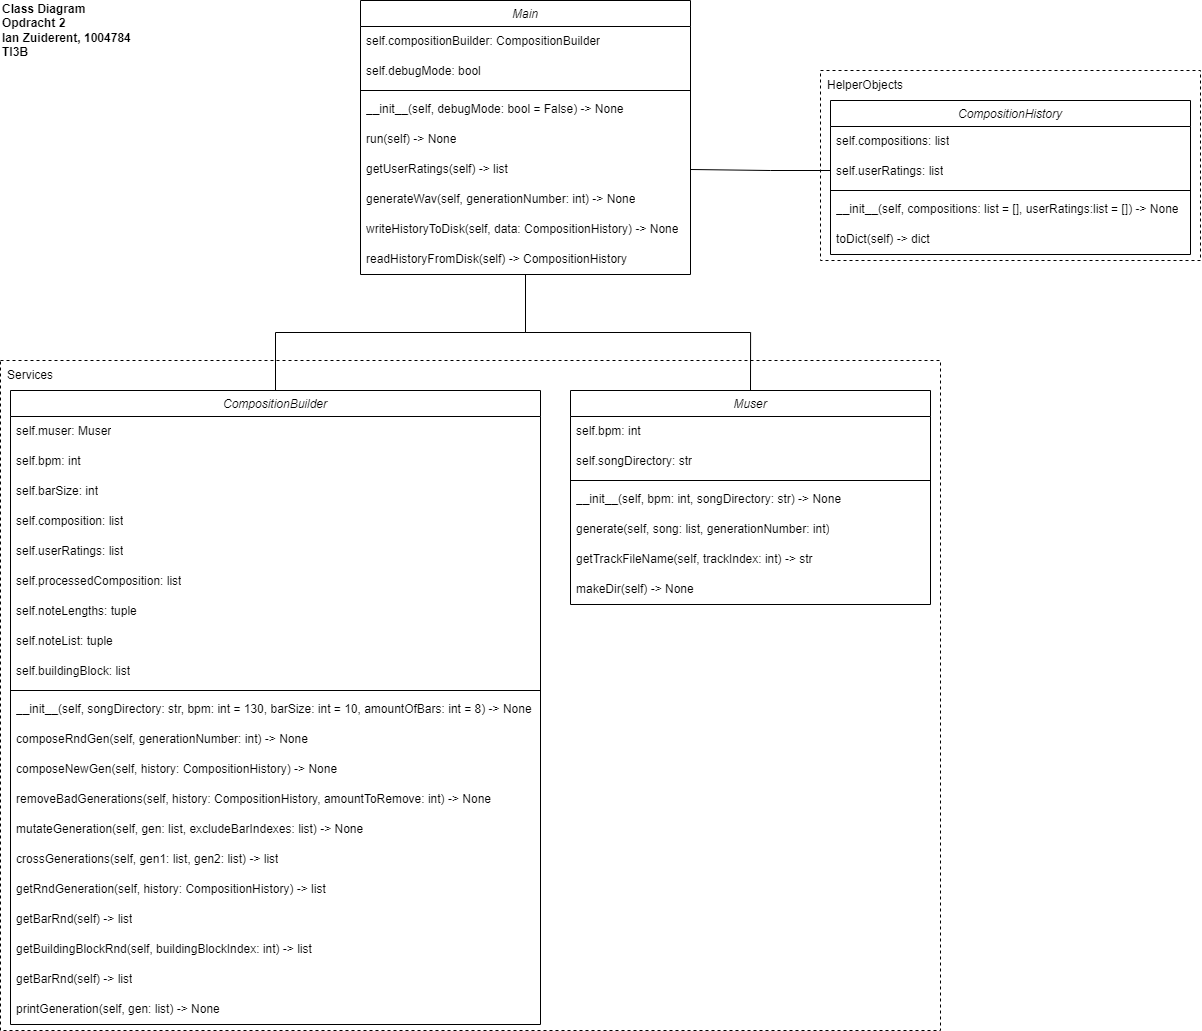

The diagram above was exported from draw.io. Its source (the exported page's mxGraphModel, read from the mxfile embedded in the PNG):
<mxGraphModel dx="3007" dy="1520" grid="1" gridSize="10" guides="1" tooltips="1" connect="1" arrows="1" fold="1" page="0" pageScale="1" pageWidth="827" pageHeight="1169" background="#ffffff" math="0" shadow="0">
  <root>
    <mxCell id="WIyWlLk6GJQsqaUBKTNV-0" />
    <mxCell id="WIyWlLk6GJQsqaUBKTNV-1" parent="WIyWlLk6GJQsqaUBKTNV-0" />
    <mxCell id="kLi7Ac2ogVszGn0iUE3x-55" value="" style="rounded=0;whiteSpace=wrap;html=1;fillColor=none;dashed=1;" vertex="1" parent="WIyWlLk6GJQsqaUBKTNV-1">
      <mxGeometry x="770" y="140" width="380" height="190" as="geometry" />
    </mxCell>
    <mxCell id="kLi7Ac2ogVszGn0iUE3x-51" value="" style="rounded=0;whiteSpace=wrap;html=1;fillColor=none;dashed=1;" vertex="1" parent="WIyWlLk6GJQsqaUBKTNV-1">
      <mxGeometry x="-50" y="430" width="940" height="670" as="geometry" />
    </mxCell>
    <mxCell id="zkfFHV4jXpPFQw0GAbJ--0" value="Main" style="swimlane;fontStyle=2;align=center;verticalAlign=top;childLayout=stackLayout;horizontal=1;startSize=26;horizontalStack=0;resizeParent=1;resizeLast=0;collapsible=1;marginBottom=0;rounded=0;shadow=0;strokeWidth=1;" parent="WIyWlLk6GJQsqaUBKTNV-1" vertex="1">
      <mxGeometry x="310" y="70" width="330" height="274" as="geometry">
        <mxRectangle x="230" y="140" width="160" height="26" as="alternateBounds" />
      </mxGeometry>
    </mxCell>
    <mxCell id="kLi7Ac2ogVszGn0iUE3x-2" value="self.compositionBuilder: CompositionBuilder" style="text;strokeColor=none;fillColor=none;align=left;verticalAlign=middle;spacingLeft=4;spacingRight=4;overflow=hidden;points=[[0,0.5],[1,0.5]];portConstraint=eastwest;rotatable=0;whiteSpace=wrap;html=1;" vertex="1" parent="zkfFHV4jXpPFQw0GAbJ--0">
      <mxGeometry y="26" width="330" height="30" as="geometry" />
    </mxCell>
    <mxCell id="kLi7Ac2ogVszGn0iUE3x-1" value="self.debugMode: bool" style="text;strokeColor=none;fillColor=none;align=left;verticalAlign=middle;spacingLeft=4;spacingRight=4;overflow=hidden;points=[[0,0.5],[1,0.5]];portConstraint=eastwest;rotatable=0;whiteSpace=wrap;html=1;" vertex="1" parent="zkfFHV4jXpPFQw0GAbJ--0">
      <mxGeometry y="56" width="330" height="30" as="geometry" />
    </mxCell>
    <mxCell id="zkfFHV4jXpPFQw0GAbJ--4" value="" style="line;html=1;strokeWidth=1;align=left;verticalAlign=middle;spacingTop=-1;spacingLeft=3;spacingRight=3;rotatable=0;labelPosition=right;points=[];portConstraint=eastwest;" parent="zkfFHV4jXpPFQw0GAbJ--0" vertex="1">
      <mxGeometry y="86" width="330" height="8" as="geometry" />
    </mxCell>
    <mxCell id="kLi7Ac2ogVszGn0iUE3x-0" value="__init__(self, debugMode: bool = False) -&amp;gt; None" style="text;strokeColor=none;fillColor=none;align=left;verticalAlign=middle;spacingLeft=4;spacingRight=4;overflow=hidden;points=[[0,0.5],[1,0.5]];portConstraint=eastwest;rotatable=0;whiteSpace=wrap;html=1;" vertex="1" parent="zkfFHV4jXpPFQw0GAbJ--0">
      <mxGeometry y="94" width="330" height="30" as="geometry" />
    </mxCell>
    <mxCell id="kLi7Ac2ogVszGn0iUE3x-3" value="run(self) -&amp;gt; None" style="text;strokeColor=none;fillColor=none;align=left;verticalAlign=middle;spacingLeft=4;spacingRight=4;overflow=hidden;points=[[0,0.5],[1,0.5]];portConstraint=eastwest;rotatable=0;whiteSpace=wrap;html=1;" vertex="1" parent="zkfFHV4jXpPFQw0GAbJ--0">
      <mxGeometry y="124" width="330" height="30" as="geometry" />
    </mxCell>
    <mxCell id="kLi7Ac2ogVszGn0iUE3x-4" value="getUserRatings(self) -&amp;gt; list" style="text;strokeColor=none;fillColor=none;align=left;verticalAlign=middle;spacingLeft=4;spacingRight=4;overflow=hidden;points=[[0,0.5],[1,0.5]];portConstraint=eastwest;rotatable=0;whiteSpace=wrap;html=1;" vertex="1" parent="zkfFHV4jXpPFQw0GAbJ--0">
      <mxGeometry y="154" width="330" height="30" as="geometry" />
    </mxCell>
    <mxCell id="kLi7Ac2ogVszGn0iUE3x-5" value="generateWav(self, generationNumber: int) -&amp;gt; None" style="text;strokeColor=none;fillColor=none;align=left;verticalAlign=middle;spacingLeft=4;spacingRight=4;overflow=hidden;points=[[0,0.5],[1,0.5]];portConstraint=eastwest;rotatable=0;whiteSpace=wrap;html=1;" vertex="1" parent="zkfFHV4jXpPFQw0GAbJ--0">
      <mxGeometry y="184" width="330" height="30" as="geometry" />
    </mxCell>
    <mxCell id="kLi7Ac2ogVszGn0iUE3x-6" value="writeHistoryToDisk(self, data: CompositionHistory) -&amp;gt; None" style="text;strokeColor=none;fillColor=none;align=left;verticalAlign=middle;spacingLeft=4;spacingRight=4;overflow=hidden;points=[[0,0.5],[1,0.5]];portConstraint=eastwest;rotatable=0;whiteSpace=wrap;html=1;" vertex="1" parent="zkfFHV4jXpPFQw0GAbJ--0">
      <mxGeometry y="214" width="330" height="30" as="geometry" />
    </mxCell>
    <mxCell id="kLi7Ac2ogVszGn0iUE3x-7" value="readHistoryFromDisk(self) -&amp;gt; CompositionHistory" style="text;strokeColor=none;fillColor=none;align=left;verticalAlign=middle;spacingLeft=4;spacingRight=4;overflow=hidden;points=[[0,0.5],[1,0.5]];portConstraint=eastwest;rotatable=0;whiteSpace=wrap;html=1;" vertex="1" parent="zkfFHV4jXpPFQw0GAbJ--0">
      <mxGeometry y="244" width="330" height="30" as="geometry" />
    </mxCell>
    <mxCell id="kLi7Ac2ogVszGn0iUE3x-8" value="CompositionHistory" style="swimlane;fontStyle=2;align=center;verticalAlign=top;childLayout=stackLayout;horizontal=1;startSize=26;horizontalStack=0;resizeParent=1;resizeLast=0;collapsible=1;marginBottom=0;rounded=0;shadow=0;strokeWidth=1;" vertex="1" parent="WIyWlLk6GJQsqaUBKTNV-1">
      <mxGeometry x="780" y="170" width="360" height="154" as="geometry">
        <mxRectangle x="230" y="140" width="160" height="26" as="alternateBounds" />
      </mxGeometry>
    </mxCell>
    <mxCell id="kLi7Ac2ogVszGn0iUE3x-9" value="self.compositions: list" style="text;strokeColor=none;fillColor=none;align=left;verticalAlign=middle;spacingLeft=4;spacingRight=4;overflow=hidden;points=[[0,0.5],[1,0.5]];portConstraint=eastwest;rotatable=0;whiteSpace=wrap;html=1;" vertex="1" parent="kLi7Ac2ogVszGn0iUE3x-8">
      <mxGeometry y="26" width="360" height="30" as="geometry" />
    </mxCell>
    <mxCell id="kLi7Ac2ogVszGn0iUE3x-10" value="self.userRatings: list" style="text;strokeColor=none;fillColor=none;align=left;verticalAlign=middle;spacingLeft=4;spacingRight=4;overflow=hidden;points=[[0,0.5],[1,0.5]];portConstraint=eastwest;rotatable=0;whiteSpace=wrap;html=1;" vertex="1" parent="kLi7Ac2ogVszGn0iUE3x-8">
      <mxGeometry y="56" width="360" height="30" as="geometry" />
    </mxCell>
    <mxCell id="kLi7Ac2ogVszGn0iUE3x-11" value="" style="line;html=1;strokeWidth=1;align=left;verticalAlign=middle;spacingTop=-1;spacingLeft=3;spacingRight=3;rotatable=0;labelPosition=right;points=[];portConstraint=eastwest;" vertex="1" parent="kLi7Ac2ogVszGn0iUE3x-8">
      <mxGeometry y="86" width="360" height="8" as="geometry" />
    </mxCell>
    <mxCell id="kLi7Ac2ogVszGn0iUE3x-12" value="__init__(self, compositions: list = [], userRatings:list = []) -&amp;gt; None" style="text;strokeColor=none;fillColor=none;align=left;verticalAlign=middle;spacingLeft=4;spacingRight=4;overflow=hidden;points=[[0,0.5],[1,0.5]];portConstraint=eastwest;rotatable=0;whiteSpace=wrap;html=1;" vertex="1" parent="kLi7Ac2ogVszGn0iUE3x-8">
      <mxGeometry y="94" width="360" height="30" as="geometry" />
    </mxCell>
    <mxCell id="kLi7Ac2ogVszGn0iUE3x-18" value="toDict(self) -&amp;gt; dict" style="text;strokeColor=none;fillColor=none;align=left;verticalAlign=middle;spacingLeft=4;spacingRight=4;overflow=hidden;points=[[0,0.5],[1,0.5]];portConstraint=eastwest;rotatable=0;whiteSpace=wrap;html=1;" vertex="1" parent="kLi7Ac2ogVszGn0iUE3x-8">
      <mxGeometry y="124" width="360" height="30" as="geometry" />
    </mxCell>
    <mxCell id="kLi7Ac2ogVszGn0iUE3x-53" style="edgeStyle=orthogonalEdgeStyle;rounded=0;orthogonalLoop=1;jettySize=auto;html=1;exitX=0.5;exitY=0;exitDx=0;exitDy=0;endArrow=none;endFill=0;" edge="1" parent="WIyWlLk6GJQsqaUBKTNV-1" source="kLi7Ac2ogVszGn0iUE3x-19" target="zkfFHV4jXpPFQw0GAbJ--0">
      <mxGeometry relative="1" as="geometry" />
    </mxCell>
    <mxCell id="kLi7Ac2ogVszGn0iUE3x-19" value="CompositionBuilder" style="swimlane;fontStyle=2;align=center;verticalAlign=top;childLayout=stackLayout;horizontal=1;startSize=26;horizontalStack=0;resizeParent=1;resizeLast=0;collapsible=1;marginBottom=0;rounded=0;shadow=0;strokeWidth=1;" vertex="1" parent="WIyWlLk6GJQsqaUBKTNV-1">
      <mxGeometry x="-40" y="460" width="530" height="634" as="geometry">
        <mxRectangle x="230" y="140" width="160" height="26" as="alternateBounds" />
      </mxGeometry>
    </mxCell>
    <mxCell id="kLi7Ac2ogVszGn0iUE3x-20" value="self.muser: Muser" style="text;strokeColor=none;fillColor=none;align=left;verticalAlign=middle;spacingLeft=4;spacingRight=4;overflow=hidden;points=[[0,0.5],[1,0.5]];portConstraint=eastwest;rotatable=0;whiteSpace=wrap;html=1;" vertex="1" parent="kLi7Ac2ogVszGn0iUE3x-19">
      <mxGeometry y="26" width="530" height="30" as="geometry" />
    </mxCell>
    <mxCell id="kLi7Ac2ogVszGn0iUE3x-21" value="self.bpm: int" style="text;strokeColor=none;fillColor=none;align=left;verticalAlign=middle;spacingLeft=4;spacingRight=4;overflow=hidden;points=[[0,0.5],[1,0.5]];portConstraint=eastwest;rotatable=0;whiteSpace=wrap;html=1;" vertex="1" parent="kLi7Ac2ogVszGn0iUE3x-19">
      <mxGeometry y="56" width="530" height="30" as="geometry" />
    </mxCell>
    <mxCell id="kLi7Ac2ogVszGn0iUE3x-25" value="self.barSize: int" style="text;strokeColor=none;fillColor=none;align=left;verticalAlign=middle;spacingLeft=4;spacingRight=4;overflow=hidden;points=[[0,0.5],[1,0.5]];portConstraint=eastwest;rotatable=0;whiteSpace=wrap;html=1;" vertex="1" parent="kLi7Ac2ogVszGn0iUE3x-19">
      <mxGeometry y="86" width="530" height="30" as="geometry" />
    </mxCell>
    <mxCell id="kLi7Ac2ogVszGn0iUE3x-26" value="self.composition: list" style="text;strokeColor=none;fillColor=none;align=left;verticalAlign=middle;spacingLeft=4;spacingRight=4;overflow=hidden;points=[[0,0.5],[1,0.5]];portConstraint=eastwest;rotatable=0;whiteSpace=wrap;html=1;" vertex="1" parent="kLi7Ac2ogVszGn0iUE3x-19">
      <mxGeometry y="116" width="530" height="30" as="geometry" />
    </mxCell>
    <mxCell id="kLi7Ac2ogVszGn0iUE3x-27" value="self.userRatings: list" style="text;strokeColor=none;fillColor=none;align=left;verticalAlign=middle;spacingLeft=4;spacingRight=4;overflow=hidden;points=[[0,0.5],[1,0.5]];portConstraint=eastwest;rotatable=0;whiteSpace=wrap;html=1;" vertex="1" parent="kLi7Ac2ogVszGn0iUE3x-19">
      <mxGeometry y="146" width="530" height="30" as="geometry" />
    </mxCell>
    <mxCell id="kLi7Ac2ogVszGn0iUE3x-28" value="self.processedComposition: list" style="text;strokeColor=none;fillColor=none;align=left;verticalAlign=middle;spacingLeft=4;spacingRight=4;overflow=hidden;points=[[0,0.5],[1,0.5]];portConstraint=eastwest;rotatable=0;whiteSpace=wrap;html=1;" vertex="1" parent="kLi7Ac2ogVszGn0iUE3x-19">
      <mxGeometry y="176" width="530" height="30" as="geometry" />
    </mxCell>
    <mxCell id="kLi7Ac2ogVszGn0iUE3x-29" value="self.noteLengths: tuple" style="text;strokeColor=none;fillColor=none;align=left;verticalAlign=middle;spacingLeft=4;spacingRight=4;overflow=hidden;points=[[0,0.5],[1,0.5]];portConstraint=eastwest;rotatable=0;whiteSpace=wrap;html=1;" vertex="1" parent="kLi7Ac2ogVszGn0iUE3x-19">
      <mxGeometry y="206" width="530" height="30" as="geometry" />
    </mxCell>
    <mxCell id="kLi7Ac2ogVszGn0iUE3x-30" value="self.noteList: tuple" style="text;strokeColor=none;fillColor=none;align=left;verticalAlign=middle;spacingLeft=4;spacingRight=4;overflow=hidden;points=[[0,0.5],[1,0.5]];portConstraint=eastwest;rotatable=0;whiteSpace=wrap;html=1;" vertex="1" parent="kLi7Ac2ogVszGn0iUE3x-19">
      <mxGeometry y="236" width="530" height="30" as="geometry" />
    </mxCell>
    <mxCell id="kLi7Ac2ogVszGn0iUE3x-31" value="self.buildingBlock: list" style="text;strokeColor=none;fillColor=none;align=left;verticalAlign=middle;spacingLeft=4;spacingRight=4;overflow=hidden;points=[[0,0.5],[1,0.5]];portConstraint=eastwest;rotatable=0;whiteSpace=wrap;html=1;" vertex="1" parent="kLi7Ac2ogVszGn0iUE3x-19">
      <mxGeometry y="266" width="530" height="30" as="geometry" />
    </mxCell>
    <mxCell id="kLi7Ac2ogVszGn0iUE3x-22" value="" style="line;html=1;strokeWidth=1;align=left;verticalAlign=middle;spacingTop=-1;spacingLeft=3;spacingRight=3;rotatable=0;labelPosition=right;points=[];portConstraint=eastwest;" vertex="1" parent="kLi7Ac2ogVszGn0iUE3x-19">
      <mxGeometry y="296" width="530" height="8" as="geometry" />
    </mxCell>
    <mxCell id="kLi7Ac2ogVszGn0iUE3x-23" value="__init__(self, songDirectory: str, bpm: int = 130, barSize: int = 10, amountOfBars: int = 8) -&amp;gt; None" style="text;strokeColor=none;fillColor=none;align=left;verticalAlign=middle;spacingLeft=4;spacingRight=4;overflow=hidden;points=[[0,0.5],[1,0.5]];portConstraint=eastwest;rotatable=0;whiteSpace=wrap;html=1;" vertex="1" parent="kLi7Ac2ogVszGn0iUE3x-19">
      <mxGeometry y="304" width="530" height="30" as="geometry" />
    </mxCell>
    <mxCell id="kLi7Ac2ogVszGn0iUE3x-24" value="composeRndGen(self, generationNumber: int) -&amp;gt; None" style="text;strokeColor=none;fillColor=none;align=left;verticalAlign=middle;spacingLeft=4;spacingRight=4;overflow=hidden;points=[[0,0.5],[1,0.5]];portConstraint=eastwest;rotatable=0;whiteSpace=wrap;html=1;" vertex="1" parent="kLi7Ac2ogVszGn0iUE3x-19">
      <mxGeometry y="334" width="530" height="30" as="geometry" />
    </mxCell>
    <mxCell id="kLi7Ac2ogVszGn0iUE3x-33" value="composeNewGen(self, history: CompositionHistory) -&amp;gt; None" style="text;strokeColor=none;fillColor=none;align=left;verticalAlign=middle;spacingLeft=4;spacingRight=4;overflow=hidden;points=[[0,0.5],[1,0.5]];portConstraint=eastwest;rotatable=0;whiteSpace=wrap;html=1;" vertex="1" parent="kLi7Ac2ogVszGn0iUE3x-19">
      <mxGeometry y="364" width="530" height="30" as="geometry" />
    </mxCell>
    <mxCell id="kLi7Ac2ogVszGn0iUE3x-35" value="removeBadGenerations(self, history: CompositionHistory, amountToRemove: int) -&amp;gt; None" style="text;strokeColor=none;fillColor=none;align=left;verticalAlign=middle;spacingLeft=4;spacingRight=4;overflow=hidden;points=[[0,0.5],[1,0.5]];portConstraint=eastwest;rotatable=0;whiteSpace=wrap;html=1;" vertex="1" parent="kLi7Ac2ogVszGn0iUE3x-19">
      <mxGeometry y="394" width="530" height="30" as="geometry" />
    </mxCell>
    <mxCell id="kLi7Ac2ogVszGn0iUE3x-36" value="mutateGeneration(self, gen: list, excludeBarIndexes: list) -&amp;gt; None" style="text;strokeColor=none;fillColor=none;align=left;verticalAlign=middle;spacingLeft=4;spacingRight=4;overflow=hidden;points=[[0,0.5],[1,0.5]];portConstraint=eastwest;rotatable=0;whiteSpace=wrap;html=1;" vertex="1" parent="kLi7Ac2ogVszGn0iUE3x-19">
      <mxGeometry y="424" width="530" height="30" as="geometry" />
    </mxCell>
    <mxCell id="kLi7Ac2ogVszGn0iUE3x-37" value="crossGenerations(self, gen1: list, gen2: list) -&amp;gt; list" style="text;strokeColor=none;fillColor=none;align=left;verticalAlign=middle;spacingLeft=4;spacingRight=4;overflow=hidden;points=[[0,0.5],[1,0.5]];portConstraint=eastwest;rotatable=0;whiteSpace=wrap;html=1;" vertex="1" parent="kLi7Ac2ogVszGn0iUE3x-19">
      <mxGeometry y="454" width="530" height="30" as="geometry" />
    </mxCell>
    <mxCell id="kLi7Ac2ogVszGn0iUE3x-38" value="getRndGeneration(self, history: CompositionHistory) -&amp;gt; list" style="text;strokeColor=none;fillColor=none;align=left;verticalAlign=middle;spacingLeft=4;spacingRight=4;overflow=hidden;points=[[0,0.5],[1,0.5]];portConstraint=eastwest;rotatable=0;whiteSpace=wrap;html=1;" vertex="1" parent="kLi7Ac2ogVszGn0iUE3x-19">
      <mxGeometry y="484" width="530" height="30" as="geometry" />
    </mxCell>
    <mxCell id="kLi7Ac2ogVszGn0iUE3x-39" value="getBarRnd(self) -&amp;gt; list" style="text;strokeColor=none;fillColor=none;align=left;verticalAlign=middle;spacingLeft=4;spacingRight=4;overflow=hidden;points=[[0,0.5],[1,0.5]];portConstraint=eastwest;rotatable=0;whiteSpace=wrap;html=1;" vertex="1" parent="kLi7Ac2ogVszGn0iUE3x-19">
      <mxGeometry y="514" width="530" height="30" as="geometry" />
    </mxCell>
    <mxCell id="kLi7Ac2ogVszGn0iUE3x-40" value="getBuildingBlockRnd(self, buildingBlockIndex: int) -&amp;gt; list" style="text;strokeColor=none;fillColor=none;align=left;verticalAlign=middle;spacingLeft=4;spacingRight=4;overflow=hidden;points=[[0,0.5],[1,0.5]];portConstraint=eastwest;rotatable=0;whiteSpace=wrap;html=1;" vertex="1" parent="kLi7Ac2ogVszGn0iUE3x-19">
      <mxGeometry y="544" width="530" height="30" as="geometry" />
    </mxCell>
    <mxCell id="kLi7Ac2ogVszGn0iUE3x-41" value="getBarRnd(self) -&amp;gt; list" style="text;strokeColor=none;fillColor=none;align=left;verticalAlign=middle;spacingLeft=4;spacingRight=4;overflow=hidden;points=[[0,0.5],[1,0.5]];portConstraint=eastwest;rotatable=0;whiteSpace=wrap;html=1;" vertex="1" parent="kLi7Ac2ogVszGn0iUE3x-19">
      <mxGeometry y="574" width="530" height="30" as="geometry" />
    </mxCell>
    <mxCell id="kLi7Ac2ogVszGn0iUE3x-42" value="printGeneration(self, gen: list) -&amp;gt; None" style="text;strokeColor=none;fillColor=none;align=left;verticalAlign=middle;spacingLeft=4;spacingRight=4;overflow=hidden;points=[[0,0.5],[1,0.5]];portConstraint=eastwest;rotatable=0;whiteSpace=wrap;html=1;" vertex="1" parent="kLi7Ac2ogVszGn0iUE3x-19">
      <mxGeometry y="604" width="530" height="30" as="geometry" />
    </mxCell>
    <mxCell id="kLi7Ac2ogVszGn0iUE3x-54" style="edgeStyle=orthogonalEdgeStyle;rounded=0;orthogonalLoop=1;jettySize=auto;html=1;exitX=0.5;exitY=0;exitDx=0;exitDy=0;endArrow=none;endFill=0;" edge="1" parent="WIyWlLk6GJQsqaUBKTNV-1" source="kLi7Ac2ogVszGn0iUE3x-43" target="zkfFHV4jXpPFQw0GAbJ--0">
      <mxGeometry relative="1" as="geometry" />
    </mxCell>
    <mxCell id="kLi7Ac2ogVszGn0iUE3x-43" value="Muser" style="swimlane;fontStyle=2;align=center;verticalAlign=top;childLayout=stackLayout;horizontal=1;startSize=26;horizontalStack=0;resizeParent=1;resizeLast=0;collapsible=1;marginBottom=0;rounded=0;shadow=0;strokeWidth=1;" vertex="1" parent="WIyWlLk6GJQsqaUBKTNV-1">
      <mxGeometry x="520" y="460" width="360" height="214" as="geometry">
        <mxRectangle x="230" y="140" width="160" height="26" as="alternateBounds" />
      </mxGeometry>
    </mxCell>
    <mxCell id="kLi7Ac2ogVszGn0iUE3x-44" value="self.bpm: int" style="text;strokeColor=none;fillColor=none;align=left;verticalAlign=middle;spacingLeft=4;spacingRight=4;overflow=hidden;points=[[0,0.5],[1,0.5]];portConstraint=eastwest;rotatable=0;whiteSpace=wrap;html=1;" vertex="1" parent="kLi7Ac2ogVszGn0iUE3x-43">
      <mxGeometry y="26" width="360" height="30" as="geometry" />
    </mxCell>
    <mxCell id="kLi7Ac2ogVszGn0iUE3x-45" value="self.songDirectory: str" style="text;strokeColor=none;fillColor=none;align=left;verticalAlign=middle;spacingLeft=4;spacingRight=4;overflow=hidden;points=[[0,0.5],[1,0.5]];portConstraint=eastwest;rotatable=0;whiteSpace=wrap;html=1;" vertex="1" parent="kLi7Ac2ogVszGn0iUE3x-43">
      <mxGeometry y="56" width="360" height="30" as="geometry" />
    </mxCell>
    <mxCell id="kLi7Ac2ogVszGn0iUE3x-46" value="" style="line;html=1;strokeWidth=1;align=left;verticalAlign=middle;spacingTop=-1;spacingLeft=3;spacingRight=3;rotatable=0;labelPosition=right;points=[];portConstraint=eastwest;" vertex="1" parent="kLi7Ac2ogVszGn0iUE3x-43">
      <mxGeometry y="86" width="360" height="8" as="geometry" />
    </mxCell>
    <mxCell id="kLi7Ac2ogVszGn0iUE3x-47" value="__init__(self, bpm: int, songDirectory: str) -&amp;gt; None" style="text;strokeColor=none;fillColor=none;align=left;verticalAlign=middle;spacingLeft=4;spacingRight=4;overflow=hidden;points=[[0,0.5],[1,0.5]];portConstraint=eastwest;rotatable=0;whiteSpace=wrap;html=1;" vertex="1" parent="kLi7Ac2ogVszGn0iUE3x-43">
      <mxGeometry y="94" width="360" height="30" as="geometry" />
    </mxCell>
    <mxCell id="kLi7Ac2ogVszGn0iUE3x-48" value="generate(self, song: list, generationNumber: int)" style="text;strokeColor=none;fillColor=none;align=left;verticalAlign=middle;spacingLeft=4;spacingRight=4;overflow=hidden;points=[[0,0.5],[1,0.5]];portConstraint=eastwest;rotatable=0;whiteSpace=wrap;html=1;" vertex="1" parent="kLi7Ac2ogVszGn0iUE3x-43">
      <mxGeometry y="124" width="360" height="30" as="geometry" />
    </mxCell>
    <mxCell id="kLi7Ac2ogVszGn0iUE3x-49" value="getTrackFileName(self, trackIndex: int) -&amp;gt; str" style="text;strokeColor=none;fillColor=none;align=left;verticalAlign=middle;spacingLeft=4;spacingRight=4;overflow=hidden;points=[[0,0.5],[1,0.5]];portConstraint=eastwest;rotatable=0;whiteSpace=wrap;html=1;" vertex="1" parent="kLi7Ac2ogVszGn0iUE3x-43">
      <mxGeometry y="154" width="360" height="30" as="geometry" />
    </mxCell>
    <mxCell id="kLi7Ac2ogVszGn0iUE3x-50" value="makeDir(self) -&amp;gt; None" style="text;strokeColor=none;fillColor=none;align=left;verticalAlign=middle;spacingLeft=4;spacingRight=4;overflow=hidden;points=[[0,0.5],[1,0.5]];portConstraint=eastwest;rotatable=0;whiteSpace=wrap;html=1;" vertex="1" parent="kLi7Ac2ogVszGn0iUE3x-43">
      <mxGeometry y="184" width="360" height="30" as="geometry" />
    </mxCell>
    <mxCell id="kLi7Ac2ogVszGn0iUE3x-52" value="Services" style="text;html=1;strokeColor=none;fillColor=none;align=center;verticalAlign=middle;whiteSpace=wrap;rounded=0;" vertex="1" parent="WIyWlLk6GJQsqaUBKTNV-1">
      <mxGeometry x="-50" y="430" width="60" height="30" as="geometry" />
    </mxCell>
    <mxCell id="kLi7Ac2ogVszGn0iUE3x-56" value="HelperObjects" style="text;html=1;strokeColor=none;fillColor=none;align=center;verticalAlign=middle;whiteSpace=wrap;rounded=0;" vertex="1" parent="WIyWlLk6GJQsqaUBKTNV-1">
      <mxGeometry x="770" y="140" width="90" height="30" as="geometry" />
    </mxCell>
    <mxCell id="kLi7Ac2ogVszGn0iUE3x-57" style="edgeStyle=orthogonalEdgeStyle;rounded=0;orthogonalLoop=1;jettySize=auto;html=1;exitX=1;exitY=0.5;exitDx=0;exitDy=0;endArrow=none;endFill=0;" edge="1" parent="WIyWlLk6GJQsqaUBKTNV-1" source="kLi7Ac2ogVszGn0iUE3x-4" target="kLi7Ac2ogVszGn0iUE3x-8">
      <mxGeometry relative="1" as="geometry">
        <Array as="points">
          <mxPoint x="720" y="240" />
          <mxPoint x="720" y="240" />
        </Array>
      </mxGeometry>
    </mxCell>
    <mxCell id="kLi7Ac2ogVszGn0iUE3x-58" value="Class Diagram&lt;br&gt;Opdracht 2&lt;br&gt;Ian Zuiderent, 1004784&lt;br&gt;TI3B" style="text;html=1;strokeColor=none;fillColor=none;align=left;verticalAlign=middle;whiteSpace=wrap;rounded=0;fontStyle=1" vertex="1" parent="WIyWlLk6GJQsqaUBKTNV-1">
      <mxGeometry x="-50" y="70" width="150" height="60" as="geometry" />
    </mxCell>
  </root>
</mxGraphModel>